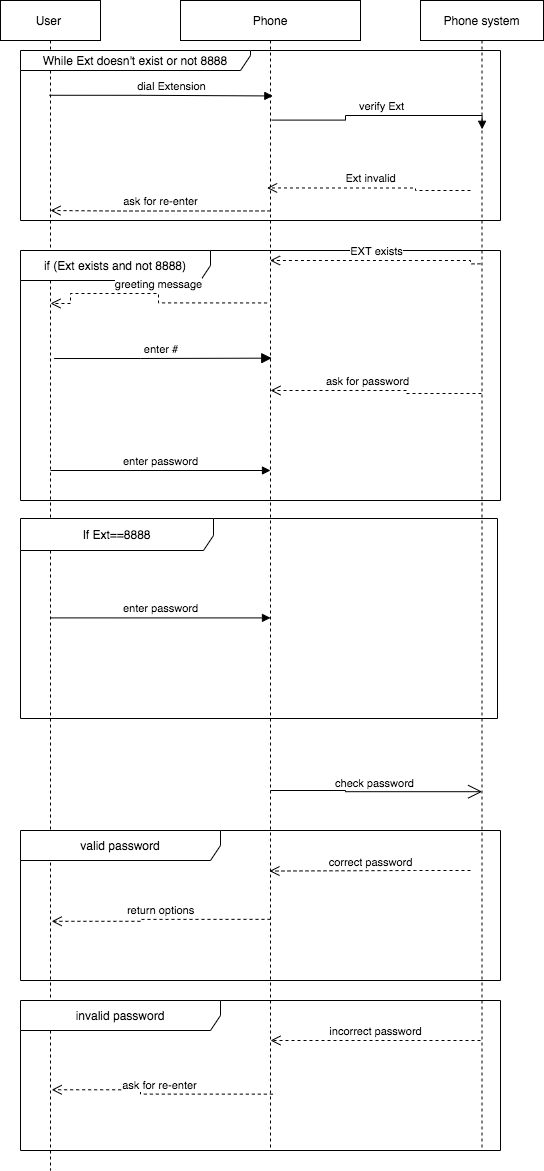

The diagram above was exported from draw.io. Its source (the exported page's mxGraphModel, read from the mxfile embedded in the PNG):
<mxGraphModel dx="1026" dy="405" grid="1" gridSize="10" guides="1" tooltips="1" connect="1" arrows="1" fold="1" page="1" pageScale="1" pageWidth="850" pageHeight="1100" math="0" shadow="0">
  <root>
    <mxCell id="0" />
    <mxCell id="1" parent="0" />
    <mxCell id="3nuBFxr9cyL0pnOWT2aG-1" value="User " style="shape=umlLifeline;perimeter=lifelinePerimeter;container=1;collapsible=0;recursiveResize=0;rounded=0;shadow=0;strokeWidth=1;" parent="1" vertex="1">
      <mxGeometry x="120" y="80" width="100" height="1170" as="geometry" />
    </mxCell>
    <mxCell id="LI1g02l820TbgWrhP7W4-69" value="ask for re-enter" style="html=1;verticalAlign=bottom;endArrow=open;dashed=1;endSize=8;rounded=0;edgeStyle=orthogonalEdgeStyle;exitX=0.5;exitY=0.183;exitDx=0;exitDy=0;exitPerimeter=0;" edge="1" parent="3nuBFxr9cyL0pnOWT2aG-1" source="3nuBFxr9cyL0pnOWT2aG-5">
      <mxGeometry relative="1" as="geometry">
        <mxPoint x="130" y="210" as="sourcePoint" />
        <mxPoint x="50" y="210" as="targetPoint" />
      </mxGeometry>
    </mxCell>
    <mxCell id="3nuBFxr9cyL0pnOWT2aG-5" value="Phone" style="shape=umlLifeline;perimeter=lifelinePerimeter;container=1;collapsible=0;recursiveResize=0;rounded=0;shadow=0;strokeWidth=1;" parent="1" vertex="1">
      <mxGeometry x="300" y="80" width="180" height="1150" as="geometry" />
    </mxCell>
    <mxCell id="LI1g02l820TbgWrhP7W4-49" value=";;;" style="html=1;verticalAlign=bottom;endArrow=open;dashed=1;endSize=8;rounded=0;edgeStyle=orthogonalEdgeStyle;" edge="1" parent="3nuBFxr9cyL0pnOWT2aG-5" source="LI1g02l820TbgWrhP7W4-10">
      <mxGeometry relative="1" as="geometry">
        <mxPoint x="312.5" y="393.02" as="sourcePoint" />
        <mxPoint x="90" y="390" as="targetPoint" />
        <Array as="points">
          <mxPoint x="226" y="393" />
          <mxPoint x="226" y="390" />
        </Array>
      </mxGeometry>
    </mxCell>
    <mxCell id="LI1g02l820TbgWrhP7W4-50" value="ask for password" style="edgeLabel;html=1;align=center;verticalAlign=middle;resizable=0;points=[];" vertex="1" connectable="0" parent="LI1g02l820TbgWrhP7W4-49">
      <mxGeometry x="0.786" y="-3" relative="1" as="geometry">
        <mxPoint x="73" y="-7" as="offset" />
      </mxGeometry>
    </mxCell>
    <mxCell id="LI1g02l820TbgWrhP7W4-65" value="" style="endArrow=open;endFill=1;endSize=12;html=1;rounded=0;edgeStyle=orthogonalEdgeStyle;entryX=0.501;entryY=0.688;entryDx=0;entryDy=0;entryPerimeter=0;" edge="1" parent="3nuBFxr9cyL0pnOWT2aG-5" target="LI1g02l820TbgWrhP7W4-10">
      <mxGeometry width="160" relative="1" as="geometry">
        <mxPoint x="90" y="790" as="sourcePoint" />
        <mxPoint x="250" y="790" as="targetPoint" />
      </mxGeometry>
    </mxCell>
    <mxCell id="LI1g02l820TbgWrhP7W4-66" value="check password" style="edgeLabel;html=1;align=center;verticalAlign=middle;resizable=0;points=[];" vertex="1" connectable="0" parent="LI1g02l820TbgWrhP7W4-65">
      <mxGeometry x="-0.0127" y="-2" relative="1" as="geometry">
        <mxPoint y="-11" as="offset" />
      </mxGeometry>
    </mxCell>
    <mxCell id="LI1g02l820TbgWrhP7W4-10" value="Phone system" style="shape=umlLifeline;perimeter=lifelinePerimeter;container=1;collapsible=0;recursiveResize=0;rounded=0;shadow=0;strokeWidth=1;" vertex="1" parent="1">
      <mxGeometry x="540" y="80" width="123" height="1150" as="geometry" />
    </mxCell>
    <mxCell id="LI1g02l820TbgWrhP7W4-67" value="correct password" style="html=1;verticalAlign=bottom;endArrow=open;dashed=1;endSize=8;rounded=0;edgeStyle=orthogonalEdgeStyle;entryX=0.494;entryY=0.757;entryDx=0;entryDy=0;entryPerimeter=0;" edge="1" parent="LI1g02l820TbgWrhP7W4-10" target="3nuBFxr9cyL0pnOWT2aG-5">
      <mxGeometry relative="1" as="geometry">
        <mxPoint x="50" y="870" as="sourcePoint" />
        <mxPoint x="-30" y="870" as="targetPoint" />
      </mxGeometry>
    </mxCell>
    <mxCell id="LI1g02l820TbgWrhP7W4-68" value="Ext invalid" style="html=1;verticalAlign=bottom;endArrow=open;dashed=1;endSize=8;rounded=0;edgeStyle=orthogonalEdgeStyle;entryX=0.481;entryY=0.163;entryDx=0;entryDy=0;entryPerimeter=0;" edge="1" parent="LI1g02l820TbgWrhP7W4-10" target="3nuBFxr9cyL0pnOWT2aG-5">
      <mxGeometry relative="1" as="geometry">
        <mxPoint x="50" y="190" as="sourcePoint" />
        <mxPoint x="-30" y="190" as="targetPoint" />
      </mxGeometry>
    </mxCell>
    <mxCell id="LI1g02l820TbgWrhP7W4-64" value="While Ext doesn't exist or not 8888" style="shape=umlFrame;whiteSpace=wrap;html=1;width=230;height=20;" vertex="1" parent="LI1g02l820TbgWrhP7W4-10">
      <mxGeometry x="-400" y="50" width="480" height="170" as="geometry" />
    </mxCell>
    <mxCell id="LI1g02l820TbgWrhP7W4-71" value="valid password" style="shape=umlFrame;whiteSpace=wrap;html=1;width=200;height=30;" vertex="1" parent="LI1g02l820TbgWrhP7W4-10">
      <mxGeometry x="-400" y="830" width="480" height="150" as="geometry" />
    </mxCell>
    <mxCell id="LI1g02l820TbgWrhP7W4-40" value="if (Ext exists and not 8888)" style="shape=umlFrame;whiteSpace=wrap;html=1;width=190;height=30;" vertex="1" parent="LI1g02l820TbgWrhP7W4-10">
      <mxGeometry x="-400" y="250" width="480" height="250" as="geometry" />
    </mxCell>
    <mxCell id="LI1g02l820TbgWrhP7W4-44" value="verify Ext" style="html=1;verticalAlign=bottom;endArrow=block;rounded=0;edgeStyle=orthogonalEdgeStyle;entryX=0.501;entryY=0.112;entryDx=0;entryDy=0;entryPerimeter=0;exitX=0.507;exitY=0.104;exitDx=0;exitDy=0;exitPerimeter=0;" edge="1" parent="1" source="3nuBFxr9cyL0pnOWT2aG-5" target="LI1g02l820TbgWrhP7W4-10">
      <mxGeometry width="80" relative="1" as="geometry">
        <mxPoint x="390" y="285" as="sourcePoint" />
        <mxPoint x="580" y="285" as="targetPoint" />
        <Array as="points">
          <mxPoint x="465" y="200" />
          <mxPoint x="465" y="195" />
        </Array>
      </mxGeometry>
    </mxCell>
    <mxCell id="LI1g02l820TbgWrhP7W4-53" value="If Ext==8888" style="shape=umlFrame;whiteSpace=wrap;html=1;width=193;height=32;" vertex="1" parent="1">
      <mxGeometry x="140" y="598" width="477" height="200" as="geometry" />
    </mxCell>
    <mxCell id="LI1g02l820TbgWrhP7W4-56" value="enter password" style="html=1;verticalAlign=bottom;endArrow=block;rounded=0;edgeStyle=orthogonalEdgeStyle;" edge="1" parent="1">
      <mxGeometry width="80" relative="1" as="geometry">
        <mxPoint x="170" y="550" as="sourcePoint" />
        <mxPoint x="390" y="550" as="targetPoint" />
        <Array as="points">
          <mxPoint x="170" y="550" />
          <mxPoint x="390" y="550" />
        </Array>
      </mxGeometry>
    </mxCell>
    <mxCell id="LI1g02l820TbgWrhP7W4-59" value="greeting message" style="html=1;verticalAlign=bottom;endArrow=open;dashed=1;endSize=8;rounded=0;edgeStyle=orthogonalEdgeStyle;exitX=0.481;exitY=0.243;exitDx=0;exitDy=0;exitPerimeter=0;" edge="1" parent="1">
      <mxGeometry relative="1" as="geometry">
        <mxPoint x="386.5800000000004" y="382.44999999999993" as="sourcePoint" />
        <mxPoint x="170" y="383" as="targetPoint" />
        <Array as="points">
          <mxPoint x="278" y="382" />
          <mxPoint x="278" y="373" />
          <mxPoint x="190" y="373" />
          <mxPoint x="190" y="383" />
        </Array>
      </mxGeometry>
    </mxCell>
    <mxCell id="LI1g02l820TbgWrhP7W4-61" value="enter #&amp;nbsp;" style="html=1;verticalAlign=bottom;endArrow=block;dashed=0;endSize=8;rounded=0;edgeStyle=orthogonalEdgeStyle;entryX=0.507;entryY=0.311;entryDx=0;entryDy=0;entryPerimeter=0;exitX=0.536;exitY=0.306;exitDx=0;exitDy=0;exitPerimeter=0;" edge="1" parent="1" source="3nuBFxr9cyL0pnOWT2aG-1" target="3nuBFxr9cyL0pnOWT2aG-5">
      <mxGeometry relative="1" as="geometry">
        <mxPoint x="250" y="440" as="sourcePoint" />
        <mxPoint x="170" y="440" as="targetPoint" />
      </mxGeometry>
    </mxCell>
    <mxCell id="LI1g02l820TbgWrhP7W4-63" value="enter password" style="html=1;verticalAlign=bottom;endArrow=block;rounded=0;edgeStyle=orthogonalEdgeStyle;" edge="1" parent="1">
      <mxGeometry width="80" relative="1" as="geometry">
        <mxPoint x="170" y="697.41" as="sourcePoint" />
        <mxPoint x="390" y="697.41" as="targetPoint" />
        <Array as="points">
          <mxPoint x="170" y="697.41" />
          <mxPoint x="390" y="697.41" />
        </Array>
      </mxGeometry>
    </mxCell>
    <mxCell id="LI1g02l820TbgWrhP7W4-70" value="dial Extension" style="html=1;verticalAlign=bottom;endArrow=block;rounded=0;edgeStyle=orthogonalEdgeStyle;exitX=0.489;exitY=0.081;exitDx=0;exitDy=0;exitPerimeter=0;entryX=0.513;entryY=0.083;entryDx=0;entryDy=0;entryPerimeter=0;" edge="1" parent="1" source="3nuBFxr9cyL0pnOWT2aG-1" target="3nuBFxr9cyL0pnOWT2aG-5">
      <mxGeometry x="0.0864" width="80" relative="1" as="geometry">
        <mxPoint x="180" y="320" as="sourcePoint" />
        <mxPoint x="260" y="320" as="targetPoint" />
        <mxPoint x="1" as="offset" />
      </mxGeometry>
    </mxCell>
    <mxCell id="LI1g02l820TbgWrhP7W4-74" value="return options" style="html=1;verticalAlign=bottom;endArrow=open;dashed=1;endSize=8;rounded=0;edgeStyle=orthogonalEdgeStyle;exitX=0.5;exitY=0.799;exitDx=0;exitDy=0;exitPerimeter=0;entryX=0.512;entryY=0.787;entryDx=0;entryDy=0;entryPerimeter=0;" edge="1" parent="1" source="3nuBFxr9cyL0pnOWT2aG-5" target="3nuBFxr9cyL0pnOWT2aG-1">
      <mxGeometry relative="1" as="geometry">
        <mxPoint x="250" y="1070" as="sourcePoint" />
        <mxPoint x="170" y="1070" as="targetPoint" />
      </mxGeometry>
    </mxCell>
    <mxCell id="LI1g02l820TbgWrhP7W4-76" value="invalid password" style="shape=umlFrame;whiteSpace=wrap;html=1;width=200;height=30;" vertex="1" parent="1">
      <mxGeometry x="140" y="1080" width="480" height="150" as="geometry" />
    </mxCell>
    <mxCell id="LI1g02l820TbgWrhP7W4-77" value="incorrect password" style="html=1;verticalAlign=bottom;endArrow=open;dashed=1;endSize=8;rounded=0;edgeStyle=orthogonalEdgeStyle;" edge="1" parent="1">
      <mxGeometry relative="1" as="geometry">
        <mxPoint x="600" y="1120" as="sourcePoint" />
        <mxPoint x="390" y="1120" as="targetPoint" />
      </mxGeometry>
    </mxCell>
    <mxCell id="LI1g02l820TbgWrhP7W4-78" value="ask for re-enter" style="html=1;verticalAlign=bottom;endArrow=open;dashed=1;endSize=8;rounded=0;edgeStyle=orthogonalEdgeStyle;exitX=0.513;exitY=0.951;exitDx=0;exitDy=0;exitPerimeter=0;entryX=0.512;entryY=0.931;entryDx=0;entryDy=0;entryPerimeter=0;" edge="1" parent="1" source="3nuBFxr9cyL0pnOWT2aG-5" target="3nuBFxr9cyL0pnOWT2aG-1">
      <mxGeometry relative="1" as="geometry">
        <mxPoint x="150" y="1070" as="sourcePoint" />
        <mxPoint x="70" y="1070" as="targetPoint" />
      </mxGeometry>
    </mxCell>
    <mxCell id="LI1g02l820TbgWrhP7W4-57" value="EXT exists" style="html=1;verticalAlign=bottom;endArrow=open;dashed=1;endSize=8;rounded=0;edgeStyle=orthogonalEdgeStyle;exitX=0.488;exitY=0.229;exitDx=0;exitDy=0;exitPerimeter=0;" edge="1" parent="1" source="LI1g02l820TbgWrhP7W4-10" target="3nuBFxr9cyL0pnOWT2aG-5">
      <mxGeometry relative="1" as="geometry">
        <mxPoint x="590" y="380" as="sourcePoint" />
        <mxPoint x="510" y="380" as="targetPoint" />
        <Array as="points">
          <mxPoint x="590" y="343" />
          <mxPoint x="590" y="340" />
        </Array>
      </mxGeometry>
    </mxCell>
  </root>
</mxGraphModel>